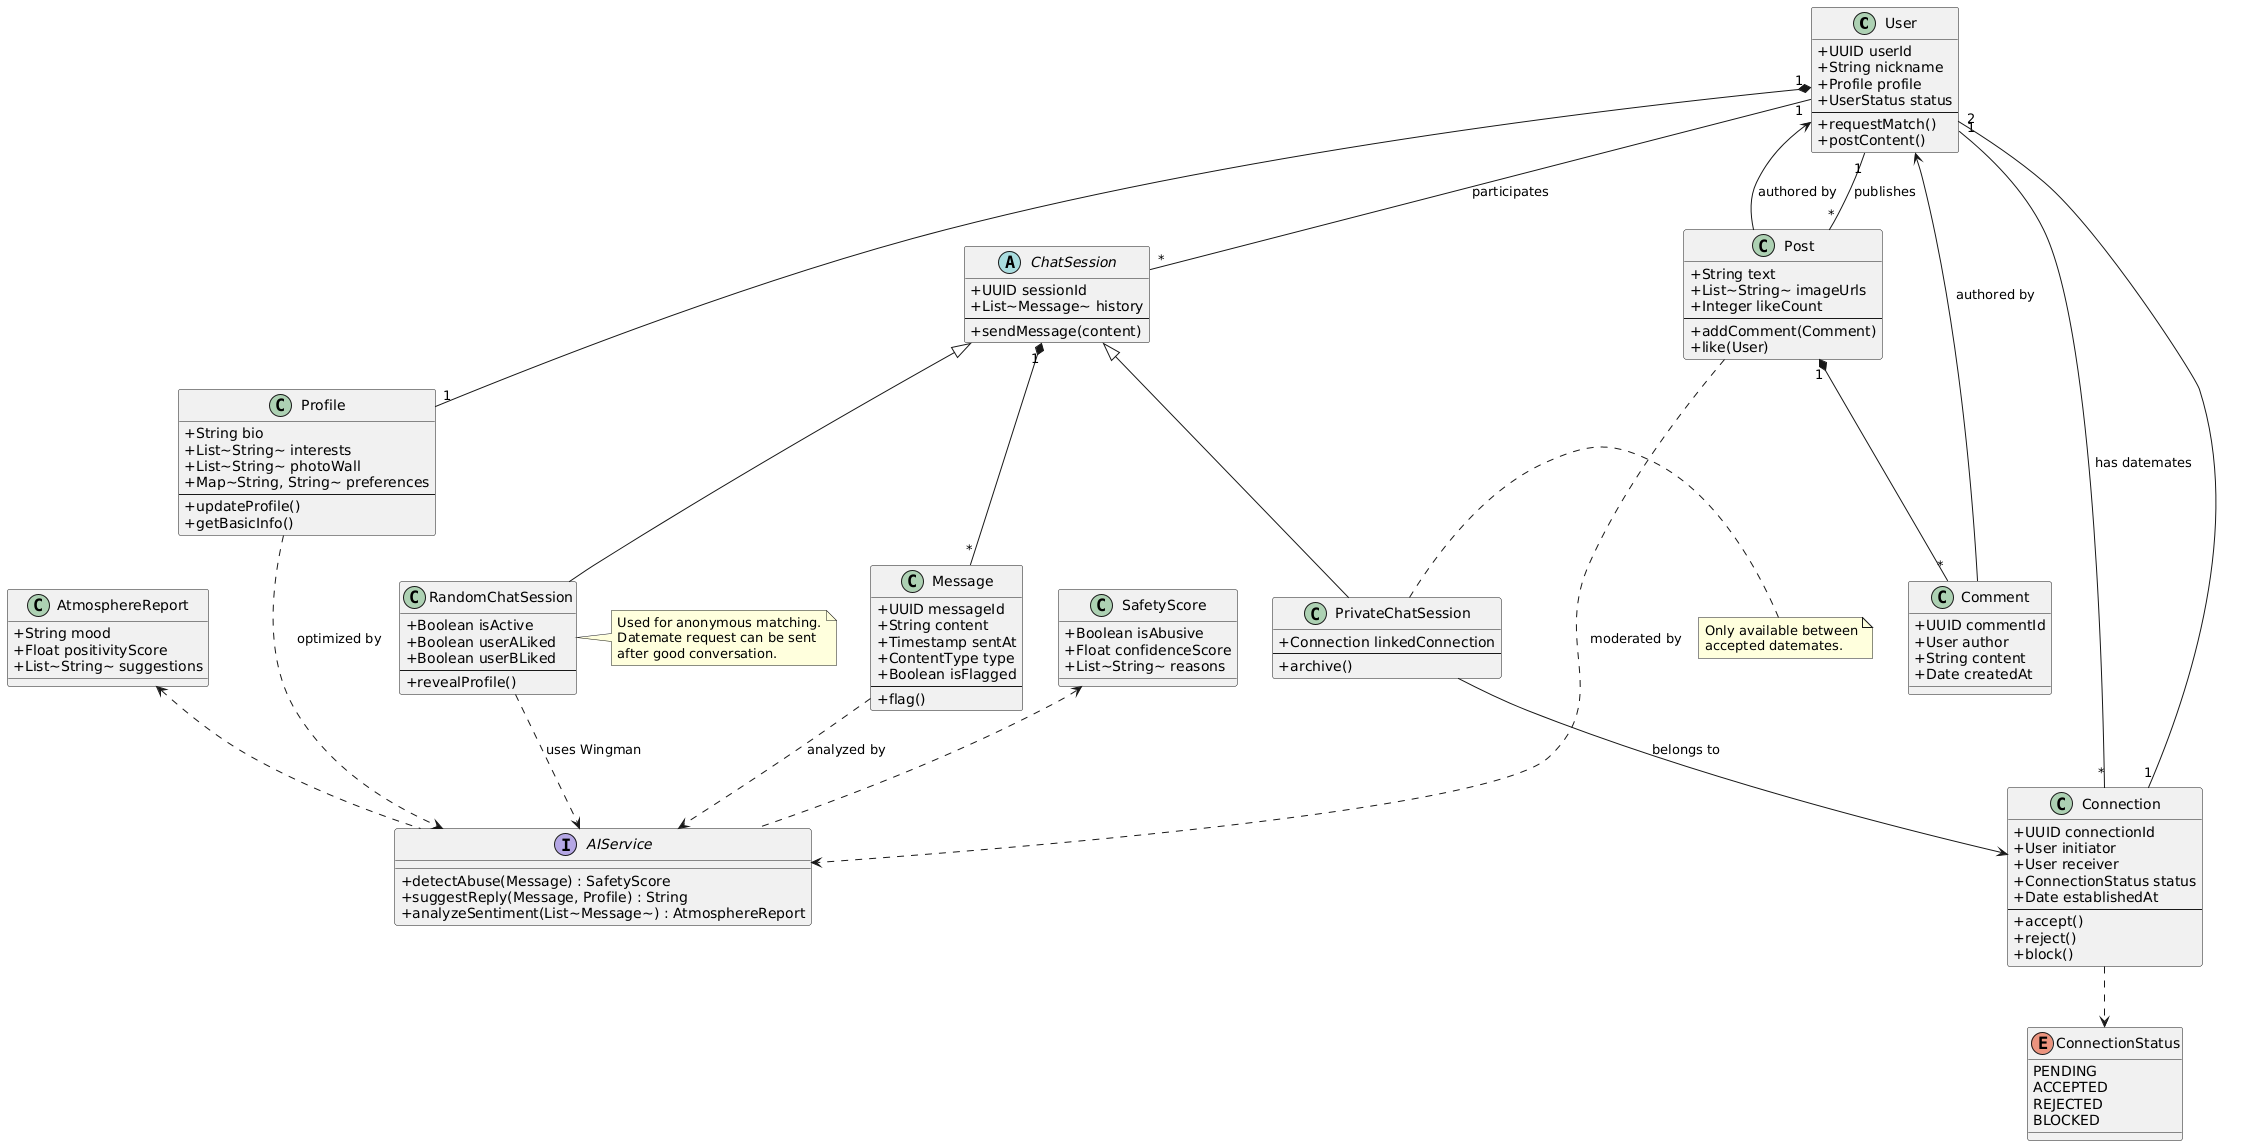

The diagram above was rendered by PlantUML. Its source (embedded in the PNG):
@startuml
skinparam classAttributeIconSize 0

' User Management
class User {
  +UUID userId
  +String nickname
  +Profile profile
  +UserStatus status
  --
  +requestMatch()
  +postContent()
}

class Profile {
  +String bio
  +List~String~ interests
  +List~String~ photoWall
  +Map~String, String~ preferences
  --
  +updateProfile()
  +getBasicInfo()
}

' Connection Management
class Connection {
  +UUID connectionId
  +User initiator
  +User receiver
  +ConnectionStatus status
  +Date establishedAt
  --
  +accept()
  +reject()
  +block()
}

enum ConnectionStatus {
  PENDING
  ACCEPTED
  REJECTED
  BLOCKED
}

' Chat Session Hierarchy
abstract class ChatSession {
  +UUID sessionId
  +List~Message~ history
  --
  +sendMessage(content)
}

class RandomChatSession {
  +Boolean isActive
  +Boolean userALiked
  +Boolean userBLiked
  --
  +revealProfile()
}

class PrivateChatSession {
  +Connection linkedConnection
  --
  +archive()
}

' Messages
class Message {
  +UUID messageId
  +String content
  +Timestamp sentAt
  +ContentType type
  +Boolean isFlagged
  --
  +flag()
}

' Social Features
class Post {
  +String text
  +List~String~ imageUrls
  +Integer likeCount
  --
  +addComment(Comment)
  +like(User)
}

class Comment {
  +UUID commentId
  +User author
  +String content
  +Date createdAt
}

' AI Service
interface AIService {
  +detectAbuse(Message) : SafetyScore
  +suggestReply(Message, Profile) : String
  +analyzeSentiment(List~Message~) : AtmosphereReport
}

class SafetyScore {
  +Boolean isAbusive
  +Float confidenceScore
  +List~String~ reasons
}

class AtmosphereReport {
  +String mood
  +Float positivityScore
  +List~String~ suggestions
}

' Relationships
User "1" *-- "1" Profile
User "1" -- "*" Post : publishes
User "1" -- "*" Connection : has datemates
User "1" -- "*" ChatSession : participates

Connection "1" -- "2" User
Connection ..> ConnectionStatus

ChatSession <|-- RandomChatSession
ChatSession <|-- PrivateChatSession
ChatSession "1" *-- "*" Message

PrivateChatSession --> Connection : belongs to

Post "1" *-- "*" Comment
Post --> User : authored by
Comment --> User : authored by

' AI Integration
Message ..> AIService : analyzed by
RandomChatSession ..> AIService : uses Wingman
Post ..> AIService : moderated by
Profile ..> AIService : optimized by

SafetyScore <.. AIService
AtmosphereReport <.. AIService

note right of RandomChatSession
  Used for anonymous matching.
  Datemate request can be sent
  after good conversation.
end note

note right of PrivateChatSession
  Only available between
  accepted datemates.
end note
@enduml